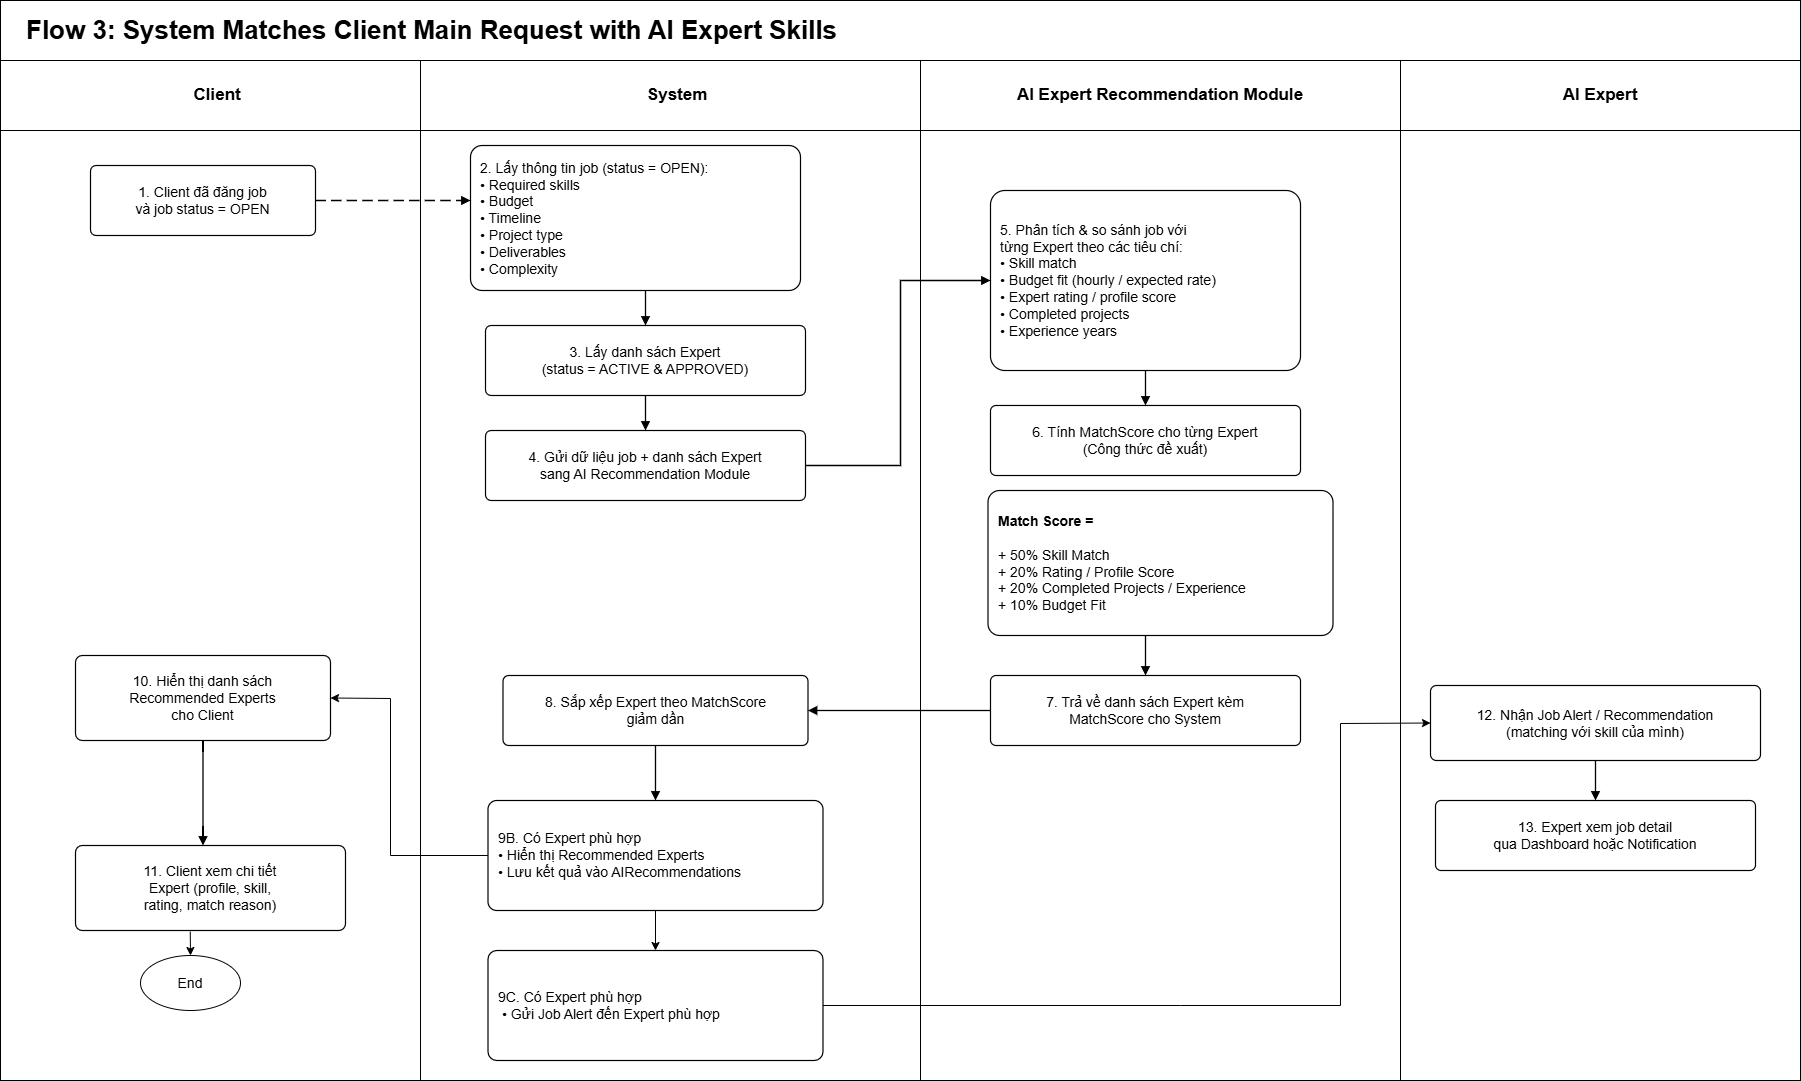

The diagram above was exported from draw.io. Its source (the exported page's mxGraphModel, read from the mxfile embedded in the PNG):
<mxGraphModel dx="3433" dy="2397" grid="1" gridSize="10" guides="1" tooltips="1" connect="1" arrows="1" fold="1" page="1" pageScale="1" pageWidth="827" pageHeight="1169" math="0" shadow="0">
  <root>
    <mxCell id="0" />
    <mxCell id="1" parent="0" />
    <mxCell id="kP07kMJVauDUPcs03OzN-243" parent="1" style="rounded=0;whiteSpace=wrap;html=1;fontStyle=1;fontSize=26;align=left;spacingLeft=24;labelBackgroundColor=none;" value="Flow 3: System Matches Client Main Request with AI Expert Skills" vertex="1">
      <mxGeometry height="60" width="1800" x="1150" y="1000" as="geometry" />
    </mxCell>
    <mxCell id="kP07kMJVauDUPcs03OzN-244" parent="1" style="rounded=0;whiteSpace=wrap;html=1;labelBackgroundColor=none;" value="" vertex="1">
      <mxGeometry height="960" width="420" x="1150" y="1120" as="geometry" />
    </mxCell>
    <mxCell id="kP07kMJVauDUPcs03OzN-245" parent="1" style="rounded=0;whiteSpace=wrap;html=1;labelBackgroundColor=none;" value="" vertex="1">
      <mxGeometry height="1020" width="500" x="1570" y="1060" as="geometry" />
    </mxCell>
    <mxCell id="kP07kMJVauDUPcs03OzN-246" parent="1" style="rounded=0;whiteSpace=wrap;html=1;labelBackgroundColor=none;" value="" vertex="1">
      <mxGeometry height="1020" width="480" x="2070" y="1060" as="geometry" />
    </mxCell>
    <mxCell id="kP07kMJVauDUPcs03OzN-247" parent="1" style="rounded=0;whiteSpace=wrap;html=1;labelBackgroundColor=none;" value="" vertex="1">
      <mxGeometry height="1020" width="400" x="2550" y="1060" as="geometry" />
    </mxCell>
    <mxCell id="kP07kMJVauDUPcs03OzN-248" parent="1" style="rounded=0;whiteSpace=wrap;html=1;fontStyle=1;fontSize=17;align=center;verticalAlign=middle;labelBackgroundColor=none;" value="&amp;nbsp; &amp;nbsp;Client" vertex="1">
      <mxGeometry height="70" width="420" x="1150" y="1060" as="geometry" />
    </mxCell>
    <mxCell id="kP07kMJVauDUPcs03OzN-249" parent="1" style="rounded=0;whiteSpace=wrap;html=1;fontStyle=1;fontSize=17;align=center;verticalAlign=middle;labelBackgroundColor=none;" value="&amp;nbsp; &amp;nbsp;System" vertex="1">
      <mxGeometry height="70" width="500" x="1570" y="1060" as="geometry" />
    </mxCell>
    <mxCell id="kP07kMJVauDUPcs03OzN-250" parent="1" style="rounded=0;whiteSpace=wrap;html=1;fontStyle=1;fontSize=17;align=center;verticalAlign=middle;labelBackgroundColor=none;" value="AI Expert Recommendation Module" vertex="1">
      <mxGeometry height="70" width="480" x="2070" y="1060" as="geometry" />
    </mxCell>
    <mxCell id="kP07kMJVauDUPcs03OzN-251" parent="1" style="rounded=0;whiteSpace=wrap;html=1;fontStyle=1;fontSize=17;align=center;verticalAlign=middle;labelBackgroundColor=none;" value="AI Expert" vertex="1">
      <mxGeometry height="70" width="400" x="2550" y="1060" as="geometry" />
    </mxCell>
    <mxCell id="kP07kMJVauDUPcs03OzN-252" parent="1" style="rounded=1;whiteSpace=wrap;html=1;arcSize=8;fontSize=14;spacing=8;align=center;verticalAlign=middle;strokeWidth=1.2;labelBackgroundColor=none;" value="1. Client đã đăng job&lt;br&gt;và job status = OPEN" vertex="1">
      <mxGeometry height="70" width="225" x="1240" y="1165" as="geometry" />
    </mxCell>
    <mxCell id="kP07kMJVauDUPcs03OzN-253" parent="1" style="rounded=1;whiteSpace=wrap;html=1;arcSize=8;fontSize=14;spacing=10;align=left;verticalAlign=middle;strokeWidth=1.2;labelBackgroundColor=none;" value="2. Lấy thông tin job (status = OPEN):&lt;br&gt;• Required skills&lt;br&gt;• Budget&lt;br&gt;• Timeline&lt;br&gt;• Project type&lt;br&gt;• Deliverables&lt;br&gt;• Complexity" vertex="1">
      <mxGeometry height="145" width="330" x="1620" y="1145" as="geometry" />
    </mxCell>
    <mxCell id="kP07kMJVauDUPcs03OzN-254" parent="1" style="rounded=1;whiteSpace=wrap;html=1;arcSize=8;fontSize=14;spacing=8;align=center;verticalAlign=middle;strokeWidth=1.2;labelBackgroundColor=none;" value="3. Lấy danh sách Expert&lt;br&gt;(status = ACTIVE &amp;amp; APPROVED)" vertex="1">
      <mxGeometry height="70" width="320" x="1635" y="1325" as="geometry" />
    </mxCell>
    <mxCell id="kP07kMJVauDUPcs03OzN-255" parent="1" style="rounded=1;whiteSpace=wrap;html=1;arcSize=8;fontSize=14;spacing=8;align=center;verticalAlign=middle;strokeWidth=1.2;labelBackgroundColor=none;" value="4. Gửi dữ liệu job + danh sách Expert&lt;br&gt;sang AI Recommendation Module" vertex="1">
      <mxGeometry height="70" width="320" x="1635" y="1430" as="geometry" />
    </mxCell>
    <mxCell id="kP07kMJVauDUPcs03OzN-256" parent="1" style="rounded=1;whiteSpace=wrap;html=1;arcSize=8;fontSize=14;spacing=10;align=left;verticalAlign=middle;strokeWidth=1.2;labelBackgroundColor=none;" value="5. Phân tích &amp;amp; so sánh job với&lt;br&gt;từng Expert theo các tiêu chí:&lt;br&gt;• Skill match&lt;br&gt;• Budget fit (hourly / expected rate)&lt;br&gt;• Expert rating / profile score&lt;br&gt;• Completed projects&lt;br&gt;• Experience years" vertex="1">
      <mxGeometry height="180" width="310" x="2140" y="1190" as="geometry" />
    </mxCell>
    <mxCell id="kP07kMJVauDUPcs03OzN-257" parent="1" style="rounded=1;whiteSpace=wrap;html=1;arcSize=8;fontSize=14;spacing=8;align=center;verticalAlign=middle;strokeWidth=1.2;labelBackgroundColor=none;" value="6. Tính MatchScore cho từng Expert&lt;br&gt;(Công thức đề xuất)" vertex="1">
      <mxGeometry height="70" width="310" x="2140" y="1405" as="geometry" />
    </mxCell>
    <mxCell id="kP07kMJVauDUPcs03OzN-258" parent="1" style="rounded=1;whiteSpace=wrap;html=1;arcSize=8;fontSize=14;spacing=10;align=left;verticalAlign=middle;strokeWidth=1.2;labelBackgroundColor=none;" value="&lt;b&gt;Match Score =&lt;/b&gt;&lt;br&gt;&lt;br&gt;+ 50% Skill Match&lt;br&gt;+ 20% Rating / Profile Score&lt;br&gt;+ 20% Completed Projects / Experience&lt;br&gt;+ 10% Budget Fit" vertex="1">
      <mxGeometry height="145" width="345" x="2137.5" y="1490" as="geometry" />
    </mxCell>
    <mxCell id="kP07kMJVauDUPcs03OzN-259" parent="1" style="rounded=1;whiteSpace=wrap;html=1;arcSize=8;fontSize=14;spacing=8;align=center;verticalAlign=middle;strokeWidth=1.2;labelBackgroundColor=none;" value="7. Trả về danh sách Expert kèm&lt;br&gt;MatchScore cho System" vertex="1">
      <mxGeometry height="70" width="310" x="2140" y="1675" as="geometry" />
    </mxCell>
    <mxCell id="kP07kMJVauDUPcs03OzN-260" parent="1" style="rounded=1;whiteSpace=wrap;html=1;arcSize=8;fontSize=14;spacing=8;align=center;verticalAlign=middle;strokeWidth=1.2;labelBackgroundColor=none;" value="8. Sắp xếp Expert theo MatchScore&lt;br&gt;giảm dần" vertex="1">
      <mxGeometry height="70" width="305" x="1652.5" y="1675" as="geometry" />
    </mxCell>
    <mxCell id="kP07kMJVauDUPcs03OzN-261" parent="1" style="rounded=1;whiteSpace=wrap;html=1;arcSize=8;fontSize=14;spacing=10;align=left;verticalAlign=middle;strokeWidth=1.2;labelBackgroundColor=none;" value="9B. Có Expert phù hợp&lt;br&gt;• Hiển thị Recommended Experts&lt;br&gt;• Lưu kết quả vào AIRecommendations" vertex="1">
      <mxGeometry height="110" width="335" x="1637.5" y="1800" as="geometry" />
    </mxCell>
    <mxCell id="kP07kMJVauDUPcs03OzN-262" parent="1" style="rounded=1;whiteSpace=wrap;html=1;arcSize=8;fontSize=14;spacing=8;align=center;verticalAlign=middle;strokeWidth=1.2;labelBackgroundColor=none;" value="10. Hiển thị danh sách&lt;br&gt;Recommended Experts&lt;br&gt;cho Client" vertex="1">
      <mxGeometry height="85" width="255" x="1225" y="1655" as="geometry" />
    </mxCell>
    <mxCell id="kP07kMJVauDUPcs03OzN-263" parent="1" style="rounded=1;whiteSpace=wrap;html=1;arcSize=8;fontSize=14;spacing=8;align=center;verticalAlign=middle;strokeWidth=1.2;labelBackgroundColor=none;" value="11. Client xem chi tiết&lt;br&gt;Expert (profile, skill,&lt;br&gt;rating, match reason)" vertex="1">
      <mxGeometry height="85" width="270" x="1225" y="1845" as="geometry" />
    </mxCell>
    <mxCell id="kP07kMJVauDUPcs03OzN-264" parent="1" style="ellipse;whiteSpace=wrap;html=1;fontSize=14;labelBackgroundColor=none;" value="End" vertex="1">
      <mxGeometry height="55" width="100" x="1290" y="1955" as="geometry" />
    </mxCell>
    <mxCell id="kP07kMJVauDUPcs03OzN-265" parent="1" style="rounded=1;whiteSpace=wrap;html=1;arcSize=8;fontSize=14;spacing=8;align=center;verticalAlign=middle;strokeWidth=1.2;labelBackgroundColor=none;" value="12. Nhận Job Alert / Recommendation&lt;br&gt;(matching với skill của mình)" vertex="1">
      <mxGeometry height="75" width="330" x="2580" y="1685" as="geometry" />
    </mxCell>
    <mxCell id="kP07kMJVauDUPcs03OzN-266" parent="1" style="rounded=1;whiteSpace=wrap;html=1;arcSize=8;fontSize=14;spacing=8;align=center;verticalAlign=middle;strokeWidth=1.2;labelBackgroundColor=none;" value="13. Expert xem job detail&lt;br&gt;qua Dashboard hoặc Notification" vertex="1">
      <mxGeometry height="70" width="320" x="2585" y="1800" as="geometry" />
    </mxCell>
    <mxCell id="kP07kMJVauDUPcs03OzN-267" edge="1" parent="1" source="kP07kMJVauDUPcs03OzN-252" style="edgeStyle=orthogonalEdgeStyle;rounded=0;orthogonalLoop=1;jettySize=auto;html=1;endArrow=block;endFill=1;strokeWidth=1.3;dashed=1;dashPattern=8 4;labelBackgroundColor=none;fontColor=default;" target="kP07kMJVauDUPcs03OzN-253" value="">
      <mxGeometry relative="1" as="geometry">
        <Array as="points">
          <mxPoint x="1580" y="1200" />
          <mxPoint x="1580" y="1200" />
        </Array>
      </mxGeometry>
    </mxCell>
    <mxCell id="kP07kMJVauDUPcs03OzN-268" edge="1" parent="1" source="kP07kMJVauDUPcs03OzN-253" style="edgeStyle=orthogonalEdgeStyle;rounded=0;orthogonalLoop=1;jettySize=auto;html=1;endArrow=block;endFill=1;strokeWidth=1.3;labelBackgroundColor=none;fontColor=default;" target="kP07kMJVauDUPcs03OzN-254" value="">
      <mxGeometry relative="1" as="geometry">
        <Array as="points">
          <mxPoint x="1795" y="1300" />
          <mxPoint x="1795" y="1300" />
        </Array>
      </mxGeometry>
    </mxCell>
    <mxCell id="kP07kMJVauDUPcs03OzN-269" edge="1" parent="1" source="kP07kMJVauDUPcs03OzN-254" style="edgeStyle=orthogonalEdgeStyle;rounded=0;orthogonalLoop=1;jettySize=auto;html=1;endArrow=block;endFill=1;strokeWidth=1.3;labelBackgroundColor=none;fontColor=default;" target="kP07kMJVauDUPcs03OzN-255" value="">
      <mxGeometry relative="1" as="geometry" />
    </mxCell>
    <mxCell id="kP07kMJVauDUPcs03OzN-270" edge="1" parent="1" source="kP07kMJVauDUPcs03OzN-255" style="edgeStyle=orthogonalEdgeStyle;rounded=0;orthogonalLoop=1;jettySize=auto;html=1;endArrow=block;endFill=1;strokeWidth=1.3;labelBackgroundColor=none;fontColor=default;" target="kP07kMJVauDUPcs03OzN-256" value="">
      <mxGeometry relative="1" as="geometry">
        <Array as="points">
          <mxPoint x="2050" y="1465" />
          <mxPoint x="2050" y="1280" />
        </Array>
      </mxGeometry>
    </mxCell>
    <mxCell id="kP07kMJVauDUPcs03OzN-271" edge="1" parent="1" source="kP07kMJVauDUPcs03OzN-256" style="edgeStyle=orthogonalEdgeStyle;rounded=0;orthogonalLoop=1;jettySize=auto;html=1;endArrow=block;endFill=1;strokeWidth=1.3;labelBackgroundColor=none;fontColor=default;" target="kP07kMJVauDUPcs03OzN-257" value="">
      <mxGeometry relative="1" as="geometry" />
    </mxCell>
    <mxCell id="kP07kMJVauDUPcs03OzN-272" edge="1" parent="1" source="kP07kMJVauDUPcs03OzN-258" style="edgeStyle=orthogonalEdgeStyle;rounded=0;orthogonalLoop=1;jettySize=auto;html=1;endArrow=block;endFill=1;strokeWidth=1.3;labelBackgroundColor=none;fontColor=default;" target="kP07kMJVauDUPcs03OzN-259" value="">
      <mxGeometry relative="1" as="geometry">
        <Array as="points">
          <mxPoint x="2295" y="1650" />
          <mxPoint x="2295" y="1650" />
        </Array>
      </mxGeometry>
    </mxCell>
    <mxCell id="kP07kMJVauDUPcs03OzN-273" edge="1" parent="1" source="kP07kMJVauDUPcs03OzN-259" style="edgeStyle=orthogonalEdgeStyle;rounded=0;orthogonalLoop=1;jettySize=auto;html=1;endArrow=block;endFill=1;strokeWidth=1.3;labelBackgroundColor=none;fontColor=default;" target="kP07kMJVauDUPcs03OzN-260" value="">
      <mxGeometry relative="1" as="geometry">
        <Array as="points">
          <mxPoint x="2000" y="1710" />
          <mxPoint x="2000" y="1710" />
        </Array>
      </mxGeometry>
    </mxCell>
    <mxCell id="kP07kMJVauDUPcs03OzN-274" edge="1" parent="1" source="kP07kMJVauDUPcs03OzN-260" style="edgeStyle=orthogonalEdgeStyle;rounded=0;orthogonalLoop=1;jettySize=auto;html=1;endArrow=block;endFill=1;strokeWidth=1.3;labelBackgroundColor=none;fontColor=default;entryX=0.5;entryY=0;entryDx=0;entryDy=0;" target="kP07kMJVauDUPcs03OzN-261" value="">
      <mxGeometry relative="1" as="geometry">
        <mxPoint x="1805" y="1785" as="targetPoint" />
      </mxGeometry>
    </mxCell>
    <mxCell id="kP07kMJVauDUPcs03OzN-275" edge="1" parent="1" source="kP07kMJVauDUPcs03OzN-262" style="edgeStyle=orthogonalEdgeStyle;rounded=0;orthogonalLoop=1;jettySize=auto;html=1;endArrow=block;endFill=1;strokeWidth=1.3;labelBackgroundColor=none;fontColor=default;" target="kP07kMJVauDUPcs03OzN-263" value="">
      <mxGeometry relative="1" as="geometry">
        <Array as="points">
          <mxPoint x="1353" y="1820" />
          <mxPoint x="1353" y="1820" />
        </Array>
      </mxGeometry>
    </mxCell>
    <mxCell id="kP07kMJVauDUPcs03OzN-276" edge="1" parent="1" source="kP07kMJVauDUPcs03OzN-265" style="edgeStyle=orthogonalEdgeStyle;rounded=0;orthogonalLoop=1;jettySize=auto;html=1;endArrow=block;endFill=1;strokeWidth=1.3;labelBackgroundColor=none;fontColor=default;" target="kP07kMJVauDUPcs03OzN-266" value="">
      <mxGeometry relative="1" as="geometry" />
    </mxCell>
    <mxCell id="kP07kMJVauDUPcs03OzN-277" edge="1" parent="1" source="kP07kMJVauDUPcs03OzN-263" style="endArrow=classic;html=1;rounded=0;entryX=0.5;entryY=0;entryDx=0;entryDy=0;exitX=0.425;exitY=1.013;exitDx=0;exitDy=0;exitPerimeter=0;labelBackgroundColor=none;fontColor=default;" target="kP07kMJVauDUPcs03OzN-264" value="">
      <mxGeometry height="50" relative="1" width="50" as="geometry">
        <mxPoint x="1340" y="1980" as="sourcePoint" />
        <mxPoint x="1390" y="1930" as="targetPoint" />
      </mxGeometry>
    </mxCell>
    <mxCell id="kP07kMJVauDUPcs03OzN-278" parent="1" style="rounded=1;whiteSpace=wrap;html=1;arcSize=8;fontSize=14;spacing=10;align=left;verticalAlign=middle;strokeWidth=1.2;labelBackgroundColor=none;" value="9C. Có Expert phù hợp&lt;br&gt;&amp;nbsp;• Gửi Job Alert đến Expert phù hợp" vertex="1">
      <mxGeometry height="110" width="335" x="1637.5" y="1950" as="geometry" />
    </mxCell>
    <mxCell id="kP07kMJVauDUPcs03OzN-279" edge="1" parent="1" source="kP07kMJVauDUPcs03OzN-261" style="endArrow=classic;html=1;rounded=0;exitX=0.5;exitY=1;exitDx=0;exitDy=0;" value="">
      <mxGeometry height="50" relative="1" width="50" as="geometry">
        <mxPoint x="1830" y="1990" as="sourcePoint" />
        <mxPoint x="1805" y="1950" as="targetPoint" />
      </mxGeometry>
    </mxCell>
    <mxCell id="kP07kMJVauDUPcs03OzN-280" edge="1" parent="1" source="kP07kMJVauDUPcs03OzN-261" style="endArrow=classic;html=1;rounded=0;entryX=1;entryY=0.5;entryDx=0;entryDy=0;exitX=0;exitY=0.5;exitDx=0;exitDy=0;" target="kP07kMJVauDUPcs03OzN-262" value="">
      <mxGeometry height="50" relative="1" width="50" as="geometry">
        <Array as="points">
          <mxPoint x="1540" y="1855" />
          <mxPoint x="1540" y="1698" />
        </Array>
        <mxPoint x="1587.5" y="1710" as="sourcePoint" />
        <mxPoint x="1637.5" y="1660" as="targetPoint" />
      </mxGeometry>
    </mxCell>
    <mxCell id="kP07kMJVauDUPcs03OzN-281" edge="1" parent="1" source="kP07kMJVauDUPcs03OzN-278" style="endArrow=classic;html=1;rounded=0;entryX=0;entryY=0.5;entryDx=0;entryDy=0;exitX=1;exitY=0.5;exitDx=0;exitDy=0;" target="kP07kMJVauDUPcs03OzN-265" value="">
      <mxGeometry height="50" relative="1" width="50" as="geometry">
        <Array as="points">
          <mxPoint x="2330" y="2005" />
          <mxPoint x="2490" y="2005" />
          <mxPoint x="2490" y="1723" />
        </Array>
        <mxPoint x="2300" y="1870" as="sourcePoint" />
        <mxPoint x="2350" y="1820" as="targetPoint" />
      </mxGeometry>
    </mxCell>
  </root>
</mxGraphModel>